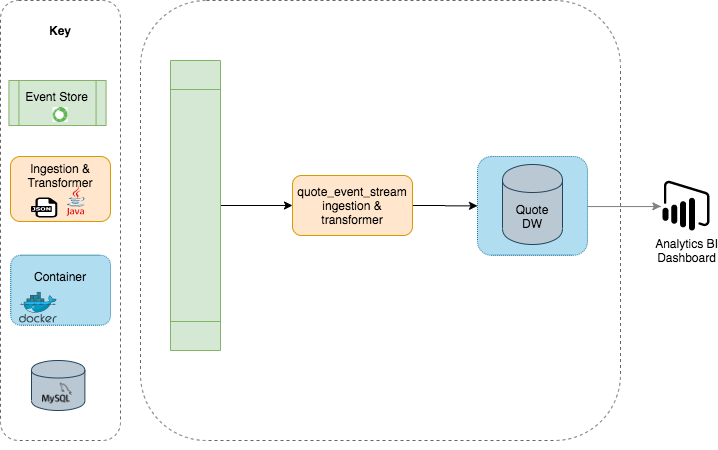

The diagram above was exported from draw.io. Its source (the exported page's mxGraphModel, read from the mxfile embedded in the PNG):
<mxGraphModel dx="1308" dy="811" grid="1" gridSize="10" guides="1" tooltips="1" connect="1" arrows="1" fold="1" page="1" pageScale="1" pageWidth="1169" pageHeight="827" math="0" shadow="0">
  <root>
    <mxCell id="0" />
    <mxCell id="1" parent="0" />
    <mxCell id="fBTDif5h6J2B_ngCz0P0-25" value="" style="shape=cylinder;whiteSpace=wrap;html=1;boundedLbl=1;backgroundOutline=1;fillColor=#bac8d3;strokeColor=#23445d;" parent="1" vertex="1">
      <mxGeometry x="81" y="530" width="53.39" height="50" as="geometry" />
    </mxCell>
    <mxCell id="fBTDif5h6J2B_ngCz0P0-9" value="" style="rounded=1;whiteSpace=wrap;html=1;dashed=1;fillColor=none;strokeColor=#666666;fontColor=#333333;" parent="1" vertex="1">
      <mxGeometry x="190" y="170" width="480" height="440" as="geometry" />
    </mxCell>
    <mxCell id="SZY12_XKgGBlkoAp8IEY-20" style="edgeStyle=elbowEdgeStyle;rounded=0;orthogonalLoop=1;jettySize=auto;html=1;entryX=-0.035;entryY=0.517;entryDx=0;entryDy=0;entryPerimeter=0;exitX=1.039;exitY=0.512;exitDx=0;exitDy=0;exitPerimeter=0;elbow=vertical;strokeColor=#808080;" parent="1" target="SZY12_XKgGBlkoAp8IEY-11" edge="1">
      <mxGeometry relative="1" as="geometry">
        <mxPoint x="613.95" y="376.3320000000001" as="sourcePoint" />
      </mxGeometry>
    </mxCell>
    <mxCell id="SZY12_XKgGBlkoAp8IEY-11" value="Analytics BI&lt;br&gt;Dashboard" style="shadow=0;dashed=0;html=1;strokeColor=none;labelPosition=center;verticalLabelPosition=bottom;verticalAlign=top;align=center;shape=mxgraph.mscae.cloud.power_bi_embedded;fillColor=#000000;pointerEvents=1;" parent="1" vertex="1">
      <mxGeometry x="712" y="350" width="47" height="50" as="geometry" />
    </mxCell>
    <mxCell id="fBTDif5h6J2B_ngCz0P0-31" value="" style="edgeStyle=orthogonalEdgeStyle;rounded=0;orthogonalLoop=1;jettySize=auto;html=1;" parent="1" source="fBTDif5h6J2B_ngCz0P0-1" target="fBTDif5h6J2B_ngCz0P0-4" edge="1">
      <mxGeometry relative="1" as="geometry" />
    </mxCell>
    <mxCell id="fBTDif5h6J2B_ngCz0P0-1" value="" style="shape=process;whiteSpace=wrap;html=1;backgroundOutline=1;fillColor=#d5e8d4;strokeColor=#82b366;direction=south;" parent="1" vertex="1">
      <mxGeometry x="220" y="230" width="50" height="290" as="geometry" />
    </mxCell>
    <mxCell id="fBTDif5h6J2B_ngCz0P0-2" value="" style="rounded=1;whiteSpace=wrap;html=1;dashed=1;fillColor=none;strokeColor=#666666;fontColor=#333333;" parent="1" vertex="1">
      <mxGeometry x="50" y="170" width="120" height="440" as="geometry" />
    </mxCell>
    <mxCell id="fBTDif5h6J2B_ngCz0P0-3" value="&lt;b&gt;Key&lt;/b&gt;" style="text;html=1;strokeColor=none;fillColor=none;align=center;verticalAlign=middle;whiteSpace=wrap;rounded=0;dashed=1;" parent="1" vertex="1">
      <mxGeometry x="90" y="190" width="40" height="20" as="geometry" />
    </mxCell>
    <mxCell id="fBTDif5h6J2B_ngCz0P0-33" value="" style="edgeStyle=orthogonalEdgeStyle;rounded=0;orthogonalLoop=1;jettySize=auto;html=1;entryX=0;entryY=0.5;entryDx=0;entryDy=0;" parent="1" source="fBTDif5h6J2B_ngCz0P0-4" target="fBTDif5h6J2B_ngCz0P0-37" edge="1">
      <mxGeometry relative="1" as="geometry">
        <mxPoint x="490" y="375" as="targetPoint" />
      </mxGeometry>
    </mxCell>
    <mxCell id="fBTDif5h6J2B_ngCz0P0-4" value="quote_event_stream ingestion &amp;amp; transformer" style="rounded=1;whiteSpace=wrap;html=1;fillColor=#ffe6cc;strokeColor=#d79b00;" parent="1" vertex="1">
      <mxGeometry x="342" y="345" width="120" height="60" as="geometry" />
    </mxCell>
    <mxCell id="fBTDif5h6J2B_ngCz0P0-23" value="" style="shape=image;html=1;verticalAlign=top;verticalLabelPosition=bottom;labelBackgroundColor=#ffffff;imageAspect=0;aspect=fixed;image=https://cdn4.iconfinder.com/data/icons/logos-brands-5/24/mysql-128.png;fillColor=none;" parent="1" vertex="1">
      <mxGeometry x="92" y="548" width="30" height="30" as="geometry" />
    </mxCell>
    <mxCell id="fBTDif5h6J2B_ngCz0P0-37" value="" style="rounded=1;whiteSpace=wrap;html=1;fillColor=#b1ddf0;strokeColor=#10739e;dashed=1;dashPattern=1 1;align=left;arcSize=14;" parent="1" vertex="1">
      <mxGeometry x="527" y="326" width="110" height="98.75" as="geometry" />
    </mxCell>
    <mxCell id="fBTDif5h6J2B_ngCz0P0-24" value="Quote&lt;br&gt;DW" style="shape=cylinder;whiteSpace=wrap;html=1;boundedLbl=1;backgroundOutline=1;fillColor=#bac8d3;strokeColor=#23445d;" parent="1" vertex="1">
      <mxGeometry x="552" y="334" width="60" height="80" as="geometry" />
    </mxCell>
    <mxCell id="fzRcHR6oN7mqt3-9Tzlq-5" value="" style="group" vertex="1" connectable="0" parent="1">
      <mxGeometry x="58.43" y="250" width="97.13999999999999" height="45" as="geometry" />
    </mxCell>
    <mxCell id="fBTDif5h6J2B_ngCz0P0-19" value="Event Store&lt;br&gt;&lt;br&gt;" style="shape=process;whiteSpace=wrap;html=1;backgroundOutline=1;fillColor=#d5e8d4;strokeColor=#82b366;direction=west;" parent="fzRcHR6oN7mqt3-9Tzlq-5" vertex="1">
      <mxGeometry width="97.14" height="45" as="geometry" />
    </mxCell>
    <mxCell id="fBTDif5h6J2B_ngCz0P0-20" value="" style="shape=image;verticalLabelPosition=bottom;labelBackgroundColor=#ffffff;verticalAlign=top;aspect=fixed;imageAspect=0;image=data:image/png,(base64 omitted: 6192 chars);" parent="fzRcHR6oN7mqt3-9Tzlq-5" vertex="1">
      <mxGeometry x="44.139999999999986" y="27" width="15" height="15" as="geometry" />
    </mxCell>
    <mxCell id="fzRcHR6oN7mqt3-9Tzlq-6" value="" style="group" vertex="1" connectable="0" parent="1">
      <mxGeometry x="60.21" y="424.75" width="99.78999999999999" height="70" as="geometry" />
    </mxCell>
    <mxCell id="fBTDif5h6J2B_ngCz0P0-39" value="&lt;div&gt;&lt;span&gt;Container&lt;/span&gt;&lt;/div&gt;&lt;br&gt;&lt;div&gt;&lt;br&gt;&lt;/div&gt;" style="rounded=1;whiteSpace=wrap;html=1;fillColor=#b1ddf0;strokeColor=#10739e;dashed=1;dashPattern=1 1;align=center;arcSize=14;" parent="fzRcHR6oN7mqt3-9Tzlq-6" vertex="1">
      <mxGeometry width="99.79" height="70" as="geometry" />
    </mxCell>
    <mxCell id="fBTDif5h6J2B_ngCz0P0-36" value="" style="aspect=fixed;html=1;points=[];align=center;image;fontSize=12;image=img/lib/mscae/Docker.svg;fillColor=none;" parent="fzRcHR6oN7mqt3-9Tzlq-6" vertex="1">
      <mxGeometry x="8.79" y="37" width="37.8" height="31" as="geometry" />
    </mxCell>
    <mxCell id="fzRcHR6oN7mqt3-9Tzlq-8" style="edgeStyle=orthogonalEdgeStyle;rounded=0;orthogonalLoop=1;jettySize=auto;html=1;exitX=0.5;exitY=1;exitDx=0;exitDy=0;" edge="1" parent="1" source="fBTDif5h6J2B_ngCz0P0-2" target="fBTDif5h6J2B_ngCz0P0-2">
      <mxGeometry relative="1" as="geometry" />
    </mxCell>
    <mxCell id="fzRcHR6oN7mqt3-9Tzlq-9" value="" style="group" vertex="1" connectable="0" parent="1">
      <mxGeometry x="60" y="326" width="100" height="65" as="geometry" />
    </mxCell>
    <mxCell id="fBTDif5h6J2B_ngCz0P0-11" value="Ingestion &amp;amp; Transformer&lt;br&gt;&lt;br&gt;&lt;br&gt;" style="rounded=1;whiteSpace=wrap;html=1;fillColor=#ffe6cc;strokeColor=#d79b00;" parent="fzRcHR6oN7mqt3-9Tzlq-9" vertex="1">
      <mxGeometry width="100" height="65" as="geometry" />
    </mxCell>
    <mxCell id="fBTDif5h6J2B_ngCz0P0-13" value="" style="dashed=0;outlineConnect=0;html=1;align=center;labelPosition=center;verticalLabelPosition=bottom;verticalAlign=top;shape=mxgraph.weblogos.json;fillColor=none;" parent="fzRcHR6oN7mqt3-9Tzlq-9" vertex="1">
      <mxGeometry x="20.599999999999994" y="41" width="26.2" height="20" as="geometry" />
    </mxCell>
    <mxCell id="fBTDif5h6J2B_ngCz0P0-15" value="" style="dashed=0;outlineConnect=0;html=1;align=center;labelPosition=center;verticalLabelPosition=bottom;verticalAlign=top;shape=mxgraph.weblogos.java;fillColor=none;" parent="fzRcHR6oN7mqt3-9Tzlq-9" vertex="1">
      <mxGeometry x="56.09" y="29.5" width="18.3" height="30" as="geometry" />
    </mxCell>
  </root>
</mxGraphModel>